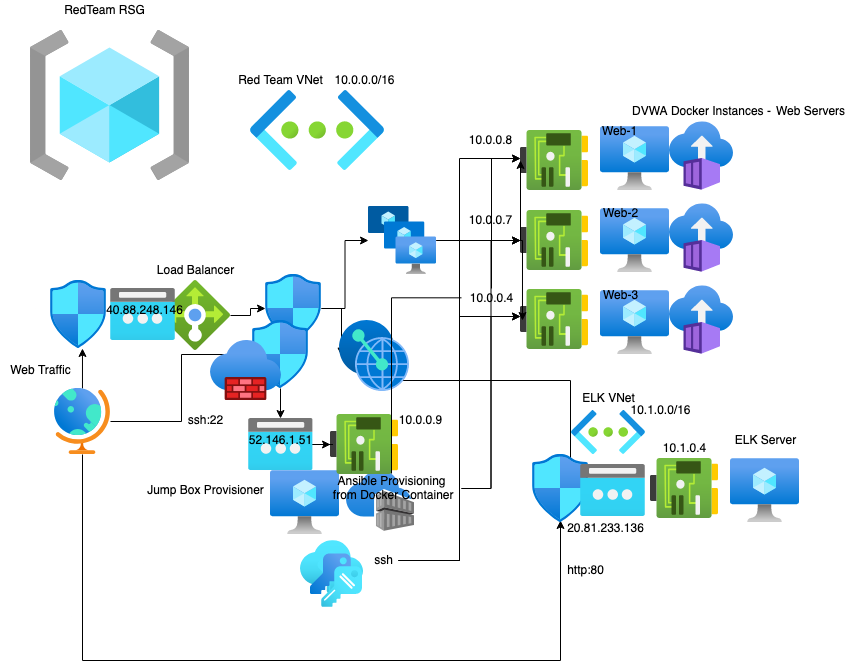

The diagram above was exported from draw.io. Its source (the exported page's mxGraphModel, read from the mxfile embedded in the PNG):
<mxGraphModel dx="500" dy="413" grid="1" gridSize="10" guides="1" tooltips="1" connect="1" arrows="1" fold="1" page="1" pageScale="1" pageWidth="850" pageHeight="1100" math="0" shadow="0">
  <root>
    <mxCell id="0" />
    <mxCell id="1" parent="0" />
    <mxCell id="HqhTWpTYjL1_sU9UZKss-1" value="" style="aspect=fixed;html=1;points=[];align=center;image;fontSize=12;image=img/lib/azure2/networking/Virtual_Networks.svg;" parent="1" vertex="1">
      <mxGeometry x="250" y="150" width="134" height="80" as="geometry" />
    </mxCell>
    <mxCell id="HqhTWpTYjL1_sU9UZKss-39" style="edgeStyle=orthogonalEdgeStyle;rounded=0;orthogonalLoop=1;jettySize=auto;html=1;" parent="1" source="HqhTWpTYjL1_sU9UZKss-2" target="HqhTWpTYjL1_sU9UZKss-8" edge="1">
      <mxGeometry relative="1" as="geometry" />
    </mxCell>
    <mxCell id="HqhTWpTYjL1_sU9UZKss-2" value="" style="aspect=fixed;html=1;points=[];align=center;image;fontSize=12;image=img/lib/azure2/networking/Load_Balancers.svg;" parent="1" vertex="1">
      <mxGeometry x="160" y="340" width="70" height="70" as="geometry" />
    </mxCell>
    <mxCell id="HqhTWpTYjL1_sU9UZKss-3" value="" style="aspect=fixed;html=1;points=[];align=center;image;fontSize=12;image=img/lib/azure2/networking/Network_Security_Groups.svg;" parent="1" vertex="1">
      <mxGeometry x="50" y="340" width="56.00000000000001" height="68" as="geometry" />
    </mxCell>
    <mxCell id="HqhTWpTYjL1_sU9UZKss-4" value="" style="aspect=fixed;html=1;points=[];align=center;image;fontSize=12;image=img/lib/azure2/networking/Public_IP_Addresses.svg;" parent="1" vertex="1">
      <mxGeometry x="110" y="348" width="65" height="52" as="geometry" />
    </mxCell>
    <mxCell id="HqhTWpTYjL1_sU9UZKss-5" value="" style="aspect=fixed;html=1;points=[];align=center;image;fontSize=12;image=img/lib/azure2/networking/Network_Interfaces.svg;" parent="1" vertex="1">
      <mxGeometry x="520" y="190" width="68" height="60" as="geometry" />
    </mxCell>
    <mxCell id="HqhTWpTYjL1_sU9UZKss-6" value="" style="aspect=fixed;html=1;points=[];align=center;image;fontSize=12;image=img/lib/azure2/networking/Network_Interfaces.svg;" parent="1" vertex="1">
      <mxGeometry x="520" y="270" width="68" height="60" as="geometry" />
    </mxCell>
    <mxCell id="HqhTWpTYjL1_sU9UZKss-7" value="" style="aspect=fixed;html=1;points=[];align=center;image;fontSize=12;image=img/lib/azure2/networking/Network_Interfaces.svg;" parent="1" vertex="1">
      <mxGeometry x="520" y="349" width="68" height="60" as="geometry" />
    </mxCell>
    <mxCell id="HqhTWpTYjL1_sU9UZKss-45" style="edgeStyle=orthogonalEdgeStyle;rounded=0;orthogonalLoop=1;jettySize=auto;html=1;" parent="1" source="HqhTWpTYjL1_sU9UZKss-8" target="HqhTWpTYjL1_sU9UZKss-30" edge="1">
      <mxGeometry relative="1" as="geometry" />
    </mxCell>
    <mxCell id="HqhTWpTYjL1_sU9UZKss-60" style="edgeStyle=orthogonalEdgeStyle;rounded=0;orthogonalLoop=1;jettySize=auto;html=1;" parent="1" source="HqhTWpTYjL1_sU9UZKss-8" target="HqhTWpTYjL1_sU9UZKss-57" edge="1">
      <mxGeometry relative="1" as="geometry" />
    </mxCell>
    <mxCell id="HqhTWpTYjL1_sU9UZKss-8" value="" style="aspect=fixed;html=1;points=[];align=center;image;fontSize=12;image=img/lib/azure2/networking/Network_Security_Groups.svg;" parent="1" vertex="1">
      <mxGeometry x="265" y="334" width="56.00000000000001" height="68" as="geometry" />
    </mxCell>
    <mxCell id="HqhTWpTYjL1_sU9UZKss-50" style="edgeStyle=orthogonalEdgeStyle;rounded=0;orthogonalLoop=1;jettySize=auto;html=1;entryX=0.571;entryY=1;entryDx=0;entryDy=0;entryPerimeter=0;" parent="1" source="HqhTWpTYjL1_sU9UZKss-9" target="HqhTWpTYjL1_sU9UZKss-3" edge="1">
      <mxGeometry relative="1" as="geometry" />
    </mxCell>
    <mxCell id="HqhTWpTYjL1_sU9UZKss-51" style="edgeStyle=orthogonalEdgeStyle;rounded=0;orthogonalLoop=1;jettySize=auto;html=1;" parent="1" source="HqhTWpTYjL1_sU9UZKss-9" target="HqhTWpTYjL1_sU9UZKss-47" edge="1">
      <mxGeometry relative="1" as="geometry" />
    </mxCell>
    <mxCell id="HqhTWpTYjL1_sU9UZKss-67" style="edgeStyle=orthogonalEdgeStyle;rounded=0;orthogonalLoop=1;jettySize=auto;html=1;" parent="1" source="HqhTWpTYjL1_sU9UZKss-9" edge="1">
      <mxGeometry relative="1" as="geometry">
        <mxPoint x="560" y="580" as="targetPoint" />
        <Array as="points">
          <mxPoint x="82" y="720" />
          <mxPoint x="560" y="720" />
        </Array>
      </mxGeometry>
    </mxCell>
    <mxCell id="HqhTWpTYjL1_sU9UZKss-9" value="" style="aspect=fixed;html=1;points=[];align=center;image;fontSize=12;image=img/lib/azure2/general/Globe.svg;" parent="1" vertex="1">
      <mxGeometry x="54" y="448" width="56.00000000000001" height="66" as="geometry" />
    </mxCell>
    <mxCell id="HqhTWpTYjL1_sU9UZKss-10" value="" style="aspect=fixed;html=1;points=[];align=center;image;fontSize=12;image=img/lib/azure2/general/Resource_Groups.svg;" parent="1" vertex="1">
      <mxGeometry x="30" y="90" width="159.38" height="150" as="geometry" />
    </mxCell>
    <mxCell id="HqhTWpTYjL1_sU9UZKss-11" value="Red Team VNet" style="text;html=1;resizable=0;autosize=1;align=center;verticalAlign=middle;points=[];fillColor=none;strokeColor=none;rounded=0;" parent="1" vertex="1">
      <mxGeometry x="230" y="130" width="100" height="20" as="geometry" />
    </mxCell>
    <mxCell id="HqhTWpTYjL1_sU9UZKss-12" value="" style="aspect=fixed;html=1;points=[];align=center;image;fontSize=12;image=img/lib/azure2/containers/Container_Registries.svg;" parent="1" vertex="1">
      <mxGeometry x="346" y="530" width="68" height="61" as="geometry" />
    </mxCell>
    <mxCell id="HqhTWpTYjL1_sU9UZKss-13" value="" style="aspect=fixed;html=1;points=[];align=center;image;fontSize=12;image=img/lib/azure2/compute/Virtual_Machine.svg;" parent="1" vertex="1">
      <mxGeometry x="600" y="186" width="69" height="64" as="geometry" />
    </mxCell>
    <mxCell id="HqhTWpTYjL1_sU9UZKss-14" value="" style="aspect=fixed;html=1;points=[];align=center;image;fontSize=12;image=img/lib/azure2/compute/Virtual_Machine.svg;" parent="1" vertex="1">
      <mxGeometry x="600" y="268" width="69" height="64" as="geometry" />
    </mxCell>
    <mxCell id="HqhTWpTYjL1_sU9UZKss-15" value="" style="aspect=fixed;html=1;points=[];align=center;image;fontSize=12;image=img/lib/azure2/compute/Virtual_Machine.svg;" parent="1" vertex="1">
      <mxGeometry x="600" y="350" width="69" height="64" as="geometry" />
    </mxCell>
    <mxCell id="HqhTWpTYjL1_sU9UZKss-16" value="" style="aspect=fixed;html=1;points=[];align=center;image;fontSize=12;image=img/lib/azure2/compute/Virtual_Machine.svg;" parent="1" vertex="1">
      <mxGeometry x="270" y="530" width="69" height="64" as="geometry" />
    </mxCell>
    <mxCell id="HqhTWpTYjL1_sU9UZKss-17" value="" style="aspect=fixed;html=1;points=[];align=center;image;fontSize=12;image=img/lib/azure2/networking/Network_Interfaces.svg;" parent="1" vertex="1">
      <mxGeometry x="330" y="474" width="68" height="60" as="geometry" />
    </mxCell>
    <mxCell id="HqhTWpTYjL1_sU9UZKss-18" value="" style="aspect=fixed;html=1;points=[];align=center;image;fontSize=12;image=img/lib/azure2/security/Keys.svg;" parent="1" vertex="1">
      <mxGeometry x="300" y="600" width="63.47" height="67" as="geometry" />
    </mxCell>
    <mxCell id="HqhTWpTYjL1_sU9UZKss-20" style="edgeStyle=orthogonalEdgeStyle;rounded=0;orthogonalLoop=1;jettySize=auto;html=1;entryX=0;entryY=0.45;entryDx=0;entryDy=0;entryPerimeter=0;" parent="1" source="HqhTWpTYjL1_sU9UZKss-19" target="HqhTWpTYjL1_sU9UZKss-7" edge="1">
      <mxGeometry relative="1" as="geometry">
        <Array as="points">
          <mxPoint x="459" y="620" />
          <mxPoint x="459" y="376" />
        </Array>
      </mxGeometry>
    </mxCell>
    <mxCell id="HqhTWpTYjL1_sU9UZKss-21" style="edgeStyle=orthogonalEdgeStyle;rounded=0;orthogonalLoop=1;jettySize=auto;html=1;entryX=0;entryY=0.5;entryDx=0;entryDy=0;entryPerimeter=0;" parent="1" source="HqhTWpTYjL1_sU9UZKss-19" target="HqhTWpTYjL1_sU9UZKss-6" edge="1">
      <mxGeometry relative="1" as="geometry" />
    </mxCell>
    <mxCell id="HqhTWpTYjL1_sU9UZKss-22" style="edgeStyle=orthogonalEdgeStyle;rounded=0;orthogonalLoop=1;jettySize=auto;html=1;entryX=0;entryY=0.467;entryDx=0;entryDy=0;entryPerimeter=0;" parent="1" source="HqhTWpTYjL1_sU9UZKss-19" target="HqhTWpTYjL1_sU9UZKss-5" edge="1">
      <mxGeometry relative="1" as="geometry" />
    </mxCell>
    <mxCell id="HqhTWpTYjL1_sU9UZKss-19" value="ssh" style="text;html=1;resizable=0;autosize=1;align=center;verticalAlign=middle;points=[];fillColor=none;strokeColor=none;rounded=0;" parent="1" vertex="1">
      <mxGeometry x="368" y="610" width="30" height="20" as="geometry" />
    </mxCell>
    <mxCell id="HqhTWpTYjL1_sU9UZKss-26" style="edgeStyle=orthogonalEdgeStyle;rounded=0;orthogonalLoop=1;jettySize=auto;html=1;entryX=0;entryY=0.45;entryDx=0;entryDy=0;entryPerimeter=0;" parent="1" source="HqhTWpTYjL1_sU9UZKss-23" target="HqhTWpTYjL1_sU9UZKss-7" edge="1">
      <mxGeometry relative="1" as="geometry" />
    </mxCell>
    <mxCell id="HqhTWpTYjL1_sU9UZKss-27" style="edgeStyle=orthogonalEdgeStyle;rounded=0;orthogonalLoop=1;jettySize=auto;html=1;entryX=0;entryY=0.5;entryDx=0;entryDy=0;entryPerimeter=0;" parent="1" source="HqhTWpTYjL1_sU9UZKss-23" target="HqhTWpTYjL1_sU9UZKss-6" edge="1">
      <mxGeometry relative="1" as="geometry" />
    </mxCell>
    <mxCell id="HqhTWpTYjL1_sU9UZKss-28" style="edgeStyle=orthogonalEdgeStyle;rounded=0;orthogonalLoop=1;jettySize=auto;html=1;entryX=0;entryY=0.467;entryDx=0;entryDy=0;entryPerimeter=0;startArrow=none;" parent="1" source="KeiQwYIZxquinPe2IaF6-6" target="HqhTWpTYjL1_sU9UZKss-5" edge="1">
      <mxGeometry relative="1" as="geometry" />
    </mxCell>
    <mxCell id="HqhTWpTYjL1_sU9UZKss-23" value="&lt;div&gt;Ansible Provisioning&lt;/div&gt;&amp;nbsp;from Docker Container" style="text;html=1;resizable=0;autosize=1;align=center;verticalAlign=middle;points=[];fillColor=none;strokeColor=none;rounded=0;" parent="1" vertex="1">
      <mxGeometry x="321" y="533" width="140" height="30" as="geometry" />
    </mxCell>
    <mxCell id="HqhTWpTYjL1_sU9UZKss-36" style="edgeStyle=orthogonalEdgeStyle;rounded=0;orthogonalLoop=1;jettySize=auto;html=1;" parent="1" source="HqhTWpTYjL1_sU9UZKss-30" edge="1">
      <mxGeometry relative="1" as="geometry">
        <mxPoint x="520" y="300" as="targetPoint" />
      </mxGeometry>
    </mxCell>
    <mxCell id="HqhTWpTYjL1_sU9UZKss-37" style="edgeStyle=orthogonalEdgeStyle;rounded=0;orthogonalLoop=1;jettySize=auto;html=1;" parent="1" source="HqhTWpTYjL1_sU9UZKss-30" edge="1">
      <mxGeometry relative="1" as="geometry">
        <mxPoint x="520" y="220" as="targetPoint" />
      </mxGeometry>
    </mxCell>
    <mxCell id="HqhTWpTYjL1_sU9UZKss-38" style="edgeStyle=orthogonalEdgeStyle;rounded=0;orthogonalLoop=1;jettySize=auto;html=1;entryX=0.029;entryY=0.517;entryDx=0;entryDy=0;entryPerimeter=0;" parent="1" source="HqhTWpTYjL1_sU9UZKss-30" target="HqhTWpTYjL1_sU9UZKss-7" edge="1">
      <mxGeometry relative="1" as="geometry" />
    </mxCell>
    <mxCell id="HqhTWpTYjL1_sU9UZKss-30" value="" style="aspect=fixed;html=1;points=[];align=center;image;fontSize=12;image=img/lib/azure2/compute/VM_Scale_Sets.svg;" parent="1" vertex="1">
      <mxGeometry x="368" y="266" width="68" height="68" as="geometry" />
    </mxCell>
    <mxCell id="HqhTWpTYjL1_sU9UZKss-40" value="Web Servers" style="text;html=1;resizable=0;autosize=1;align=center;verticalAlign=middle;points=[];fillColor=none;strokeColor=none;rounded=0;" parent="1" vertex="1">
      <mxGeometry x="770" y="161" width="80" height="20" as="geometry" />
    </mxCell>
    <mxCell id="HqhTWpTYjL1_sU9UZKss-41" value="Jump Box Provisioner" style="text;html=1;resizable=0;autosize=1;align=center;verticalAlign=middle;points=[];fillColor=none;strokeColor=none;rounded=0;" parent="1" vertex="1">
      <mxGeometry x="140" y="540" width="130" height="20" as="geometry" />
    </mxCell>
    <mxCell id="HqhTWpTYjL1_sU9UZKss-44" style="edgeStyle=orthogonalEdgeStyle;rounded=0;orthogonalLoop=1;jettySize=auto;html=1;" parent="1" source="HqhTWpTYjL1_sU9UZKss-43" target="HqhTWpTYjL1_sU9UZKss-17" edge="1">
      <mxGeometry relative="1" as="geometry" />
    </mxCell>
    <mxCell id="HqhTWpTYjL1_sU9UZKss-43" value="" style="aspect=fixed;html=1;points=[];align=center;image;fontSize=12;image=img/lib/azure2/networking/Public_IP_Addresses.svg;" parent="1" vertex="1">
      <mxGeometry x="247.5" y="478" width="65" height="52" as="geometry" />
    </mxCell>
    <mxCell id="HqhTWpTYjL1_sU9UZKss-52" style="edgeStyle=orthogonalEdgeStyle;rounded=0;orthogonalLoop=1;jettySize=auto;html=1;" parent="1" source="HqhTWpTYjL1_sU9UZKss-47" target="HqhTWpTYjL1_sU9UZKss-43" edge="1">
      <mxGeometry relative="1" as="geometry" />
    </mxCell>
    <mxCell id="HqhTWpTYjL1_sU9UZKss-47" value="" style="aspect=fixed;html=1;points=[];align=center;image;fontSize=12;image=img/lib/azure2/networking/Network_Security_Groups.svg;" parent="1" vertex="1">
      <mxGeometry x="252" y="380" width="56.00000000000001" height="68" as="geometry" />
    </mxCell>
    <mxCell id="HqhTWpTYjL1_sU9UZKss-53" value="Web Traffic" style="text;html=1;resizable=0;autosize=1;align=center;verticalAlign=middle;points=[];fillColor=none;strokeColor=none;rounded=0;" parent="1" vertex="1">
      <mxGeometry y="420" width="80" height="20" as="geometry" />
    </mxCell>
    <mxCell id="HqhTWpTYjL1_sU9UZKss-54" value="ssh:22" style="text;html=1;resizable=0;autosize=1;align=center;verticalAlign=middle;points=[];fillColor=none;strokeColor=none;rounded=0;" parent="1" vertex="1">
      <mxGeometry x="180" y="470" width="50" height="20" as="geometry" />
    </mxCell>
    <mxCell id="HqhTWpTYjL1_sU9UZKss-55" value="" style="aspect=fixed;html=1;points=[];align=center;image;fontSize=12;image=img/lib/azure2/networking/Firewalls.svg;" parent="1" vertex="1">
      <mxGeometry x="210" y="400" width="71" height="60" as="geometry" />
    </mxCell>
    <mxCell id="HqhTWpTYjL1_sU9UZKss-59" style="edgeStyle=orthogonalEdgeStyle;rounded=0;orthogonalLoop=1;jettySize=auto;html=1;" parent="1" edge="1">
      <mxGeometry relative="1" as="geometry">
        <mxPoint x="570" y="540" as="targetPoint" />
        <mxPoint x="400" y="430" as="sourcePoint" />
        <Array as="points">
          <mxPoint x="570" y="440" />
        </Array>
      </mxGeometry>
    </mxCell>
    <mxCell id="HqhTWpTYjL1_sU9UZKss-57" value="" style="aspect=fixed;html=1;points=[];align=center;image;fontSize=12;image=img/lib/azure2/other/Peering_Service.svg;" parent="1" vertex="1">
      <mxGeometry x="339" y="380" width="70" height="71.03" as="geometry" />
    </mxCell>
    <mxCell id="HqhTWpTYjL1_sU9UZKss-61" value="" style="aspect=fixed;html=1;points=[];align=center;image;fontSize=12;image=img/lib/azure2/networking/Network_Security_Groups.svg;" parent="1" vertex="1">
      <mxGeometry x="532" y="514" width="56.00000000000001" height="68" as="geometry" />
    </mxCell>
    <mxCell id="HqhTWpTYjL1_sU9UZKss-62" value="" style="aspect=fixed;html=1;points=[];align=center;image;fontSize=12;image=img/lib/azure2/compute/Virtual_Machine.svg;" parent="1" vertex="1">
      <mxGeometry x="730" y="518" width="69" height="64" as="geometry" />
    </mxCell>
    <mxCell id="HqhTWpTYjL1_sU9UZKss-63" value="" style="aspect=fixed;html=1;points=[];align=center;image;fontSize=12;image=img/lib/azure2/networking/Public_IP_Addresses.svg;" parent="1" vertex="1">
      <mxGeometry x="580" y="524" width="65" height="52" as="geometry" />
    </mxCell>
    <mxCell id="HqhTWpTYjL1_sU9UZKss-64" value="" style="aspect=fixed;html=1;points=[];align=center;image;fontSize=12;image=img/lib/azure2/networking/Network_Interfaces.svg;" parent="1" vertex="1">
      <mxGeometry x="650" y="518" width="68" height="60" as="geometry" />
    </mxCell>
    <mxCell id="HqhTWpTYjL1_sU9UZKss-65" value="ELK Server" style="text;html=1;resizable=0;autosize=1;align=center;verticalAlign=middle;points=[];fillColor=none;strokeColor=none;rounded=0;" parent="1" vertex="1">
      <mxGeometry x="724.5" y="490" width="80" height="20" as="geometry" />
    </mxCell>
    <mxCell id="HqhTWpTYjL1_sU9UZKss-66" value="RedTeam RSG" style="text;html=1;resizable=0;autosize=1;align=center;verticalAlign=middle;points=[];fillColor=none;strokeColor=none;rounded=0;" parent="1" vertex="1">
      <mxGeometry x="54" y="60" width="100" height="20" as="geometry" />
    </mxCell>
    <mxCell id="HqhTWpTYjL1_sU9UZKss-68" value="http:80" style="text;html=1;resizable=0;autosize=1;align=center;verticalAlign=middle;points=[];fillColor=none;strokeColor=none;rounded=0;" parent="1" vertex="1">
      <mxGeometry x="560" y="620" width="50" height="20" as="geometry" />
    </mxCell>
    <mxCell id="HqhTWpTYjL1_sU9UZKss-69" value="&lt;div&gt;Load Balancer&lt;/div&gt;" style="text;html=1;resizable=0;autosize=1;align=center;verticalAlign=middle;points=[];fillColor=none;strokeColor=none;rounded=0;" parent="1" vertex="1">
      <mxGeometry x="150" y="320" width="90" height="20" as="geometry" />
    </mxCell>
    <mxCell id="HqhTWpTYjL1_sU9UZKss-70" value="10.0.0.0/16" style="text;html=1;resizable=0;autosize=1;align=center;verticalAlign=middle;points=[];fillColor=none;strokeColor=none;rounded=0;" parent="1" vertex="1">
      <mxGeometry x="324" y="130" width="80" height="20" as="geometry" />
    </mxCell>
    <mxCell id="HqhTWpTYjL1_sU9UZKss-71" value="" style="aspect=fixed;html=1;points=[];align=center;image;fontSize=12;image=img/lib/azure2/networking/Virtual_Networks.svg;" parent="1" vertex="1">
      <mxGeometry x="571" y="469.82000000000005" width="74" height="44.18" as="geometry" />
    </mxCell>
    <mxCell id="HqhTWpTYjL1_sU9UZKss-72" value="ELK VNet" style="text;html=1;resizable=0;autosize=1;align=center;verticalAlign=middle;points=[];fillColor=none;strokeColor=none;rounded=0;" parent="1" vertex="1">
      <mxGeometry x="573" y="448" width="70" height="20" as="geometry" />
    </mxCell>
    <mxCell id="HqhTWpTYjL1_sU9UZKss-73" value="10.1.0.0/16" style="text;html=1;resizable=0;autosize=1;align=center;verticalAlign=middle;points=[];fillColor=none;strokeColor=none;rounded=0;" parent="1" vertex="1">
      <mxGeometry x="620" y="460" width="80" height="20" as="geometry" />
    </mxCell>
    <mxCell id="HqhTWpTYjL1_sU9UZKss-74" value="20.81.233.136" style="text;html=1;resizable=0;autosize=1;align=center;verticalAlign=middle;points=[];fillColor=none;strokeColor=none;rounded=0;" parent="1" vertex="1">
      <mxGeometry x="560" y="578" width="90" height="20" as="geometry" />
    </mxCell>
    <mxCell id="HqhTWpTYjL1_sU9UZKss-75" value="52.146.1.51" style="text;html=1;resizable=0;autosize=1;align=center;verticalAlign=middle;points=[];fillColor=none;strokeColor=none;rounded=0;" parent="1" vertex="1">
      <mxGeometry x="240" y="490" width="80" height="20" as="geometry" />
    </mxCell>
    <mxCell id="HqhTWpTYjL1_sU9UZKss-76" value="40.88.248.146" style="text;html=1;resizable=0;autosize=1;align=center;verticalAlign=middle;points=[];fillColor=none;strokeColor=none;rounded=0;" parent="1" vertex="1">
      <mxGeometry x="99.38" y="360" width="90" height="20" as="geometry" />
    </mxCell>
    <mxCell id="HqhTWpTYjL1_sU9UZKss-77" value="" style="aspect=fixed;html=1;points=[];align=center;image;fontSize=12;image=img/lib/azure2/containers/Container_Instances.svg;" parent="1" vertex="1">
      <mxGeometry x="669" y="345" width="64" height="69" as="geometry" />
    </mxCell>
    <mxCell id="HqhTWpTYjL1_sU9UZKss-78" value="" style="aspect=fixed;html=1;points=[];align=center;image;fontSize=12;image=img/lib/azure2/containers/Container_Instances.svg;" parent="1" vertex="1">
      <mxGeometry x="669" y="263" width="64" height="69" as="geometry" />
    </mxCell>
    <mxCell id="HqhTWpTYjL1_sU9UZKss-79" value="" style="aspect=fixed;html=1;points=[];align=center;image;fontSize=12;image=img/lib/azure2/containers/Container_Instances.svg;" parent="1" vertex="1">
      <mxGeometry x="669" y="181" width="64" height="69" as="geometry" />
    </mxCell>
    <mxCell id="HqhTWpTYjL1_sU9UZKss-80" value="DVWA Docker Instances -" style="text;html=1;resizable=0;autosize=1;align=center;verticalAlign=middle;points=[];fillColor=none;strokeColor=none;rounded=0;" parent="1" vertex="1">
      <mxGeometry x="626" y="161" width="150" height="20" as="geometry" />
    </mxCell>
    <mxCell id="KeiQwYIZxquinPe2IaF6-1" value="Web-1" style="text;html=1;align=center;verticalAlign=middle;resizable=0;points=[];autosize=1;strokeColor=none;" parent="1" vertex="1">
      <mxGeometry x="594" y="181" width="50" height="20" as="geometry" />
    </mxCell>
    <mxCell id="KeiQwYIZxquinPe2IaF6-2" value="Web-2" style="text;html=1;align=center;verticalAlign=middle;resizable=0;points=[];autosize=1;strokeColor=none;" parent="1" vertex="1">
      <mxGeometry x="595" y="263" width="50" height="20" as="geometry" />
    </mxCell>
    <mxCell id="KeiQwYIZxquinPe2IaF6-3" value="Web-3" style="text;html=1;align=center;verticalAlign=middle;resizable=0;points=[];autosize=1;strokeColor=none;" parent="1" vertex="1">
      <mxGeometry x="595" y="345" width="50" height="20" as="geometry" />
    </mxCell>
    <mxCell id="KeiQwYIZxquinPe2IaF6-4" value="10.0.0.8" style="text;html=1;align=center;verticalAlign=middle;resizable=0;points=[];autosize=1;strokeColor=none;" parent="1" vertex="1">
      <mxGeometry x="460" y="190" width="60" height="20" as="geometry" />
    </mxCell>
    <mxCell id="KeiQwYIZxquinPe2IaF6-5" value="10.0.0.7" style="text;html=1;align=center;verticalAlign=middle;resizable=0;points=[];autosize=1;strokeColor=none;" parent="1" vertex="1">
      <mxGeometry x="460" y="270" width="60" height="20" as="geometry" />
    </mxCell>
    <mxCell id="KeiQwYIZxquinPe2IaF6-7" value="10.1.0.4" style="text;html=1;align=center;verticalAlign=middle;resizable=0;points=[];autosize=1;strokeColor=none;" parent="1" vertex="1">
      <mxGeometry x="654" y="498" width="60" height="20" as="geometry" />
    </mxCell>
    <mxCell id="KeiQwYIZxquinPe2IaF6-6" value="10.0.0.4" style="text;html=1;align=center;verticalAlign=middle;resizable=0;points=[];autosize=1;strokeColor=none;" parent="1" vertex="1">
      <mxGeometry x="461" y="348" width="60" height="20" as="geometry" />
    </mxCell>
    <mxCell id="KeiQwYIZxquinPe2IaF6-8" value="" style="edgeStyle=orthogonalEdgeStyle;rounded=0;orthogonalLoop=1;jettySize=auto;html=1;entryX=0;entryY=0.467;entryDx=0;entryDy=0;entryPerimeter=0;endArrow=none;" parent="1" source="HqhTWpTYjL1_sU9UZKss-23" target="KeiQwYIZxquinPe2IaF6-6" edge="1">
      <mxGeometry relative="1" as="geometry">
        <mxPoint x="461" y="548" as="sourcePoint" />
        <mxPoint x="520" y="218.01999999999998" as="targetPoint" />
      </mxGeometry>
    </mxCell>
    <mxCell id="KeiQwYIZxquinPe2IaF6-9" value="10.0.0.9" style="text;html=1;align=center;verticalAlign=middle;resizable=0;points=[];autosize=1;strokeColor=none;" parent="1" vertex="1">
      <mxGeometry x="390" y="470" width="60" height="20" as="geometry" />
    </mxCell>
  </root>
</mxGraphModel>